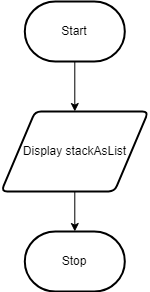

The diagram above was exported from draw.io. Its source (the exported page's mxGraphModel, read from the mxfile embedded in the PNG):
<mxGraphModel dx="1082" dy="1849" grid="1" gridSize="10" guides="1" tooltips="1" connect="1" arrows="1" fold="1" page="1" pageScale="1" pageWidth="850" pageHeight="1100" math="0" shadow="0">
  <root>
    <mxCell id="0" />
    <mxCell id="1" parent="0" />
    <mxCell id="2" value="" style="edgeStyle=none;html=1;" edge="1" parent="1" source="3">
      <mxGeometry relative="1" as="geometry">
        <mxPoint x="385.30999999999995" y="80" as="targetPoint" />
      </mxGeometry>
    </mxCell>
    <mxCell id="3" value="Start" style="strokeWidth=2;html=1;shape=mxgraph.flowchart.terminator;whiteSpace=wrap;" vertex="1" parent="1">
      <mxGeometry x="335.31" y="-30" width="100" height="60" as="geometry" />
    </mxCell>
    <mxCell id="6" value="Stop" style="strokeWidth=2;html=1;shape=mxgraph.flowchart.terminator;whiteSpace=wrap;" vertex="1" parent="1">
      <mxGeometry x="335.31" y="200" width="100" height="60" as="geometry" />
    </mxCell>
    <mxCell id="12" value="" style="edgeStyle=none;html=1;" edge="1" parent="1" source="11" target="6">
      <mxGeometry relative="1" as="geometry" />
    </mxCell>
    <mxCell id="11" value="Display stackAsList" style="shape=parallelogram;html=1;strokeWidth=2;perimeter=parallelogramPerimeter;whiteSpace=wrap;rounded=1;arcSize=12;size=0.23;" vertex="1" parent="1">
      <mxGeometry x="311.78999999999996" y="80" width="147.04" height="80" as="geometry" />
    </mxCell>
  </root>
</mxGraphModel>